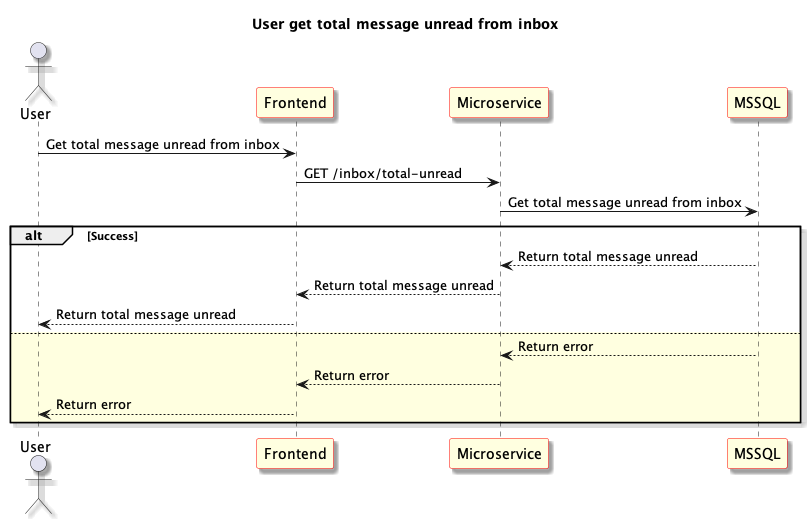

The diagram above was rendered by PlantUML. Its source (embedded in the PNG):
@startuml User get total message unread from inbox
skinparam shadowing true
skinparam sequence {
	ParticipantBackgroundColor LightYellow
	ParticipantBorderColor red
}
Title: User get total message unread from inbox
actor "User" as User1
participant "Frontend" as Frontend
participant "Microservice" as Microservice
participant "MSSQL" as Database

User1 -> Frontend: Get total message unread from inbox

Frontend -> Microservice: GET /inbox/total-unread

Microservice -> Database: Get total message unread from inbox

alt Success

Microservice <-- Database: Return total message unread

Frontend <-- Microservice: Return total message unread

User1 <-- Frontend: Return total message unread

else #LightYellow

Microservice <-- Database: Return error

Frontend <-- Microservice: Return error

User1 <-- Frontend: Return error

end

@enduml